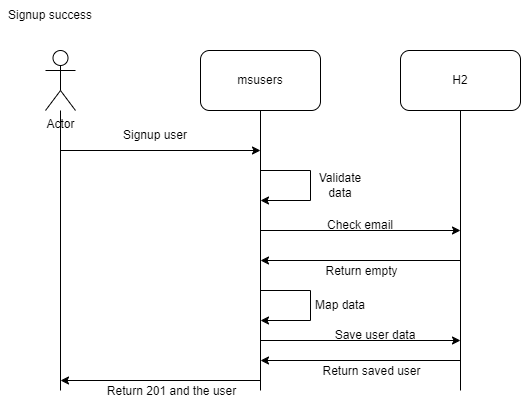

The diagram above was exported from draw.io. Its source (the exported page's mxGraphModel, read from the mxfile embedded in the PNG):
<mxGraphModel dx="1336" dy="814" grid="1" gridSize="10" guides="1" tooltips="1" connect="1" arrows="1" fold="1" page="1" pageScale="1" pageWidth="850" pageHeight="1100" math="0" shadow="0">
  <root>
    <mxCell id="0" />
    <mxCell id="1" parent="0" />
    <mxCell id="2" value="Actor" style="shape=umlActor;verticalLabelPosition=bottom;verticalAlign=top;html=1;outlineConnect=0;" vertex="1" parent="1">
      <mxGeometry x="95" y="170" width="30" height="60" as="geometry" />
    </mxCell>
    <mxCell id="3" value="msusers" style="rounded=1;whiteSpace=wrap;html=1;" vertex="1" parent="1">
      <mxGeometry x="250" y="170" width="120" height="60" as="geometry" />
    </mxCell>
    <mxCell id="4" value="H2" style="rounded=1;whiteSpace=wrap;html=1;" vertex="1" parent="1">
      <mxGeometry x="450" y="170" width="120" height="60" as="geometry" />
    </mxCell>
    <mxCell id="5" value="" style="endArrow=none;html=1;rounded=0;" edge="1" target="2" parent="1">
      <mxGeometry width="50" height="50" relative="1" as="geometry">
        <mxPoint x="110" y="510" as="sourcePoint" />
        <mxPoint x="110" y="260" as="targetPoint" />
      </mxGeometry>
    </mxCell>
    <mxCell id="6" value="" style="endArrow=none;html=1;rounded=0;" edge="1" parent="1">
      <mxGeometry width="50" height="50" relative="1" as="geometry">
        <mxPoint x="310" y="510" as="sourcePoint" />
        <mxPoint x="310" y="230" as="targetPoint" />
      </mxGeometry>
    </mxCell>
    <mxCell id="7" value="" style="endArrow=none;html=1;rounded=0;" edge="1" parent="1">
      <mxGeometry width="50" height="50" relative="1" as="geometry">
        <mxPoint x="510" y="510" as="sourcePoint" />
        <mxPoint x="510" y="230" as="targetPoint" />
      </mxGeometry>
    </mxCell>
    <mxCell id="8" value="Signup success" style="text;html=1;align=center;verticalAlign=middle;whiteSpace=wrap;rounded=0;" vertex="1" parent="1">
      <mxGeometry x="50" y="120" width="100" height="30" as="geometry" />
    </mxCell>
    <mxCell id="9" value="" style="endArrow=classic;html=1;rounded=0;" edge="1" parent="1">
      <mxGeometry width="50" height="50" relative="1" as="geometry">
        <mxPoint x="110" y="270" as="sourcePoint" />
        <mxPoint x="310" y="270" as="targetPoint" />
      </mxGeometry>
    </mxCell>
    <mxCell id="10" value="" style="endArrow=classic;html=1;rounded=0;" edge="1" parent="1">
      <mxGeometry width="50" height="50" relative="1" as="geometry">
        <mxPoint x="310" y="290" as="sourcePoint" />
        <mxPoint x="310" y="320" as="targetPoint" />
        <Array as="points">
          <mxPoint x="360" y="290" />
          <mxPoint x="360" y="320" />
        </Array>
      </mxGeometry>
    </mxCell>
    <mxCell id="11" value="" style="endArrow=classic;html=1;rounded=0;" edge="1" parent="1">
      <mxGeometry width="50" height="50" relative="1" as="geometry">
        <mxPoint x="310" y="350" as="sourcePoint" />
        <mxPoint x="510" y="350" as="targetPoint" />
      </mxGeometry>
    </mxCell>
    <mxCell id="12" value="" style="endArrow=none;html=1;rounded=0;startArrow=classic;startFill=1;endFill=0;" edge="1" parent="1">
      <mxGeometry width="50" height="50" relative="1" as="geometry">
        <mxPoint x="310" y="380" as="sourcePoint" />
        <mxPoint x="510" y="380" as="targetPoint" />
      </mxGeometry>
    </mxCell>
    <mxCell id="13" value="Return empty" style="edgeLabel;html=1;align=center;verticalAlign=middle;resizable=0;points=[];fontSize=12;" vertex="1" connectable="0" parent="12">
      <mxGeometry x="-0.2333" y="-5" relative="1" as="geometry">
        <mxPoint x="23" y="5" as="offset" />
      </mxGeometry>
    </mxCell>
    <mxCell id="14" value="" style="endArrow=classic;html=1;rounded=0;" edge="1" parent="1">
      <mxGeometry width="50" height="50" relative="1" as="geometry">
        <mxPoint x="310" y="410" as="sourcePoint" />
        <mxPoint x="310" y="440" as="targetPoint" />
        <Array as="points">
          <mxPoint x="360" y="410" />
          <mxPoint x="360" y="440" />
        </Array>
      </mxGeometry>
    </mxCell>
    <mxCell id="15" value="" style="endArrow=classic;html=1;rounded=0;" edge="1" parent="1">
      <mxGeometry width="50" height="50" relative="1" as="geometry">
        <mxPoint x="310" y="460" as="sourcePoint" />
        <mxPoint x="510" y="460" as="targetPoint" />
      </mxGeometry>
    </mxCell>
    <mxCell id="16" value="" style="endArrow=none;html=1;rounded=0;startArrow=classic;startFill=1;endFill=0;" edge="1" parent="1">
      <mxGeometry width="50" height="50" relative="1" as="geometry">
        <mxPoint x="310" y="480" as="sourcePoint" />
        <mxPoint x="510" y="480" as="targetPoint" />
      </mxGeometry>
    </mxCell>
    <mxCell id="17" value="Return saved user" style="edgeLabel;html=1;align=center;verticalAlign=middle;resizable=0;points=[];fontSize=12;" vertex="1" connectable="0" parent="16">
      <mxGeometry x="0.3067" y="-2" relative="1" as="geometry">
        <mxPoint x="-21" y="8" as="offset" />
      </mxGeometry>
    </mxCell>
    <mxCell id="18" value="" style="endArrow=none;html=1;rounded=0;startArrow=classic;startFill=1;endFill=0;" edge="1" parent="1">
      <mxGeometry width="50" height="50" relative="1" as="geometry">
        <mxPoint x="110" y="500" as="sourcePoint" />
        <mxPoint x="310" y="500" as="targetPoint" />
      </mxGeometry>
    </mxCell>
    <mxCell id="19" value="Return 201 and the user" style="edgeLabel;html=1;align=center;verticalAlign=middle;resizable=0;points=[];fontSize=12;" vertex="1" connectable="0" parent="18">
      <mxGeometry x="0.3667" y="1" relative="1" as="geometry">
        <mxPoint x="-27" y="11" as="offset" />
      </mxGeometry>
    </mxCell>
    <mxCell id="20" value="Signup user" style="text;html=1;align=center;verticalAlign=middle;whiteSpace=wrap;rounded=0;" vertex="1" parent="1">
      <mxGeometry x="170" y="240" width="70" height="30" as="geometry" />
    </mxCell>
    <mxCell id="21" value="Validate data" style="text;html=1;align=center;verticalAlign=middle;whiteSpace=wrap;rounded=0;" vertex="1" parent="1">
      <mxGeometry x="360" y="290" width="60" height="30" as="geometry" />
    </mxCell>
    <mxCell id="22" value="Check email" style="text;html=1;align=center;verticalAlign=middle;whiteSpace=wrap;rounded=0;" vertex="1" parent="1">
      <mxGeometry x="370" y="330" width="80" height="30" as="geometry" />
    </mxCell>
    <mxCell id="23" value="Map data" style="text;html=1;align=center;verticalAlign=middle;whiteSpace=wrap;rounded=0;" vertex="1" parent="1">
      <mxGeometry x="350" y="410" width="80" height="30" as="geometry" />
    </mxCell>
    <mxCell id="24" value="Save user data" style="text;html=1;align=center;verticalAlign=middle;whiteSpace=wrap;rounded=0;" vertex="1" parent="1">
      <mxGeometry x="380" y="440" width="90" height="30" as="geometry" />
    </mxCell>
  </root>
</mxGraphModel>